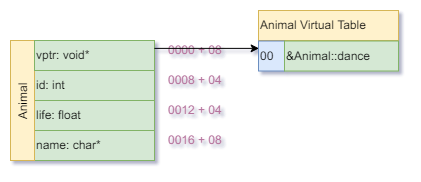

The diagram above was exported from draw.io. Its source (the exported page's mxGraphModel, read from the mxfile embedded in the PNG):
<mxGraphModel dx="4272" dy="928" grid="1" gridSize="10" guides="1" tooltips="1" connect="1" arrows="1" fold="1" page="1" pageScale="1" pageWidth="827" pageHeight="1169" background="#ffffff" math="0" shadow="0">
  <root>
    <mxCell id="0" />
    <mxCell id="1" parent="0" />
    <mxCell id="2" value="" style="group" vertex="1" connectable="0" parent="1">
      <mxGeometry x="-1490" y="2590" width="214" height="120" as="geometry" />
    </mxCell>
    <mxCell id="3" value="id: int" style="rounded=0;whiteSpace=wrap;html=1;align=left;fillColor=#d5e8d4;strokeColor=#82b366;" vertex="1" parent="2">
      <mxGeometry x="24" y="30" width="120" height="30" as="geometry" />
    </mxCell>
    <mxCell id="4" value="life: float" style="rounded=0;whiteSpace=wrap;html=1;align=left;fillColor=#d5e8d4;strokeColor=#82b366;" vertex="1" parent="2">
      <mxGeometry x="24" y="60" width="120" height="30" as="geometry" />
    </mxCell>
    <mxCell id="5" value="name: char*" style="rounded=0;whiteSpace=wrap;html=1;align=left;fillColor=#d5e8d4;strokeColor=#82b366;" vertex="1" parent="2">
      <mxGeometry x="24" y="90" width="120" height="30" as="geometry" />
    </mxCell>
    <mxCell id="6" value="Animal" style="rounded=0;whiteSpace=wrap;html=1;align=center;horizontal=0;fillColor=#fff2cc;strokeColor=#d6b656;" vertex="1" parent="2">
      <mxGeometry width="24" height="120" as="geometry" />
    </mxCell>
    <mxCell id="7" value="&lt;div style=&quot;text-align: right&quot;&gt;&lt;span&gt;&lt;font color=&quot;#b5739d&quot;&gt;0008 + 04&lt;/font&gt;&lt;/span&gt;&lt;/div&gt;" style="text;html=1;resizable=0;points=[];autosize=1;align=right;verticalAlign=top;spacingTop=-4;" vertex="1" parent="2">
      <mxGeometry x="144" y="30" width="70" height="20" as="geometry" />
    </mxCell>
    <mxCell id="8" value="&lt;div style=&quot;text-align: right&quot;&gt;&lt;span&gt;0012 + 04&lt;/span&gt;&lt;/div&gt;" style="text;html=1;resizable=0;points=[];autosize=1;align=right;verticalAlign=top;spacingTop=-4;fontColor=#B5739D;" vertex="1" parent="2">
      <mxGeometry x="144" y="60" width="70" height="20" as="geometry" />
    </mxCell>
    <mxCell id="9" value="&lt;div style=&quot;text-align: right&quot;&gt;&lt;span&gt;&lt;font color=&quot;#b5739d&quot;&gt;0016 + 08&lt;/font&gt;&lt;/span&gt;&lt;/div&gt;" style="text;html=1;resizable=0;points=[];autosize=1;align=right;verticalAlign=top;spacingTop=-4;" vertex="1" parent="2">
      <mxGeometry x="144" y="90" width="70" height="20" as="geometry" />
    </mxCell>
    <mxCell id="10" value="vptr: void*" style="rounded=0;whiteSpace=wrap;html=1;align=left;fillColor=#d5e8d4;strokeColor=#82b366;" vertex="1" parent="2">
      <mxGeometry x="24" width="120" height="30" as="geometry" />
    </mxCell>
    <mxCell id="11" value="&lt;div style=&quot;text-align: right&quot;&gt;&lt;span&gt;&lt;font color=&quot;#b5739d&quot;&gt;0000 + 08&lt;/font&gt;&lt;/span&gt;&lt;/div&gt;" style="text;html=1;resizable=0;points=[];autosize=1;align=right;verticalAlign=top;spacingTop=-4;" vertex="1" parent="2">
      <mxGeometry x="144" width="70" height="20" as="geometry" />
    </mxCell>
    <mxCell id="12" value="&lt;span&gt;Animal Virtual Table&lt;/span&gt;" style="rounded=0;whiteSpace=wrap;html=1;align=left;fillColor=#fff2cc;strokeColor=#d6b656;" vertex="1" parent="1">
      <mxGeometry x="-1242" y="2560" width="140" height="30" as="geometry" />
    </mxCell>
    <mxCell id="13" value="00" style="rounded=0;whiteSpace=wrap;html=1;align=left;horizontal=1;fillColor=#dae8fc;strokeColor=#6c8ebf;" vertex="1" parent="1">
      <mxGeometry x="-1242" y="2590.5" width="26" height="30" as="geometry" />
    </mxCell>
    <mxCell id="14" value="&amp;amp;Animal::dance" style="rounded=0;whiteSpace=wrap;html=1;align=left;fillColor=#d5e8d4;strokeColor=#82b366;" vertex="1" parent="1">
      <mxGeometry x="-1216" y="2590.5" width="114" height="30" as="geometry" />
    </mxCell>
    <mxCell id="15" value="" style="endArrow=classic;html=1;fontSize=8;fontColor=#B5739D;exitX=1;exitY=0.25;exitDx=0;exitDy=0;entryX=0;entryY=0.25;entryDx=0;entryDy=0;" edge="1" source="10" target="13" parent="1">
      <mxGeometry width="50" height="50" relative="1" as="geometry">
        <mxPoint x="-1363" y="2640" as="sourcePoint" />
        <mxPoint x="-1313" y="2590" as="targetPoint" />
      </mxGeometry>
    </mxCell>
  </root>
</mxGraphModel>